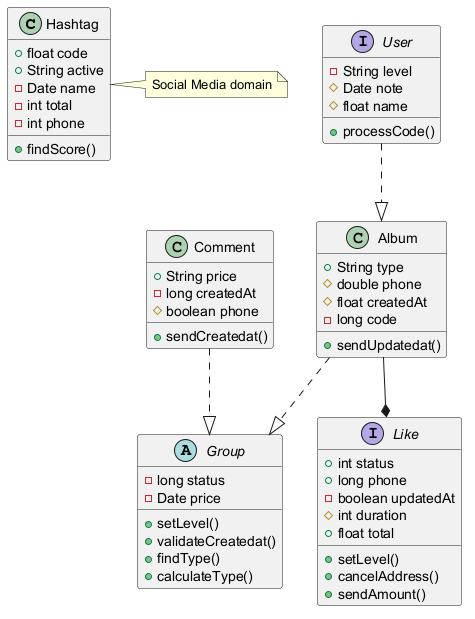

The diagram above was rendered by PlantUML. Its source (embedded in the PNG):
@startuml

class Hashtag {
  +float code
  +String active
  -Date name
  -int total
  -int phone
  +findScore()
}
abstract class Group {
  -long status
  -Date price
  +setLevel()
  +validateCreatedat()
  +findType()
  +calculateType()
}
class Album {
  +String type
  #double phone
  #float createdAt
  -long code
  +sendUpdatedat()
}
class Comment {
  +String price
  -long createdAt
  #boolean phone
  +sendCreatedat()
}
interface User {
  -String level
  #Date note
  #float name
  +processCode()
}
interface Like {
  +int status
  +long phone
  -boolean updatedAt
  #int duration
  +float total
  +setLevel()
  +cancelAddress()
  +sendAmount()
}
User ..|> Album
Album ..|> Group
Comment ..|> Group
Album --* Like
note right of Hashtag : Social Media domain
@enduml